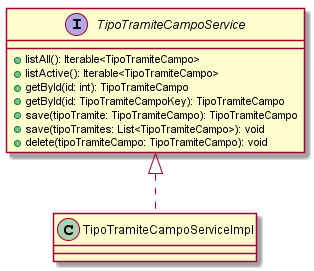

The diagram above was rendered by PlantUML. Its source (embedded in the PNG):
@startuml TipoTramiteCampoService
interface TipoTramiteCampoService {
 + listAll(): Iterable<TipoTramiteCampo>
 + listActive(): Iterable<TipoTramiteCampo>
 + getById(id: int): TipoTramiteCampo
 + getById(id: TipoTramiteCampoKey): TipoTramiteCampo
 + save(tipoTramite: TipoTramiteCampo): TipoTramiteCampo
 + save(tipoTramites: List<TipoTramiteCampo>): void
 + delete(tipoTramiteCampo: TipoTramiteCampo): void
}
TipoTramiteCampoService <|.. TipoTramiteCampoServiceImpl
@enduml